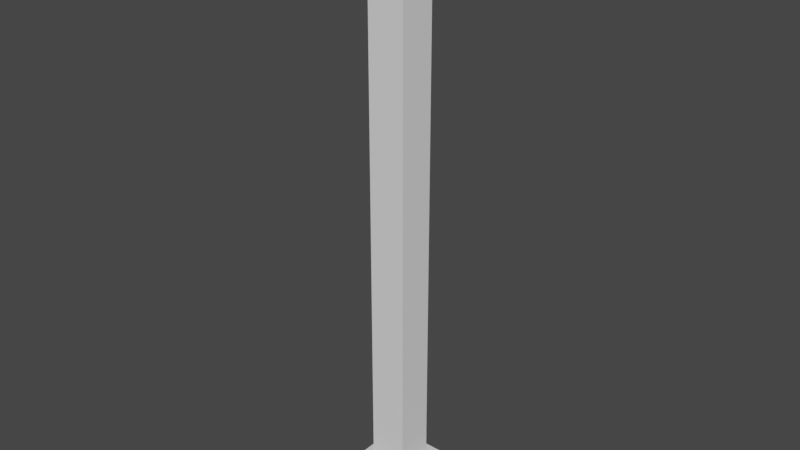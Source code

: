 # Source: InserterBones.blend  (saved by Blender 2.81.16; exported with 4.5.12 LTS)
import bpy
from mathutils import Matrix  # noqa: F401  (used for matrix-valued properties, if any)

bpy.ops.wm.read_factory_settings(use_empty=True)
scene = bpy.context.scene
scene.name = 'Scene'

# ---- collections
col_collection = bpy.data.collections.new('Collection'); scene.collection.children.link(col_collection)

# ---- world
world_world = bpy.data.worlds.new('World'); scene.world = world_world
world_world.use_nodes = True; world_world.node_tree.nodes.clear()
_N = world_world.node_tree.nodes; _L = world_world.node_tree.links
n0 = _N.new('ShaderNodeOutputWorld'); n0.name = 'World Output'; n0.location = (300, 300)
n1 = _N.new('ShaderNodeBackground'); n1.name = 'Background'; n1.location = (10, 300)
n1.inputs[0].default_value = (0.05088, 0.05088, 0.05088, 1.0)
_L.new(n1.outputs[0], n0.inputs[0])
n0.is_active_output = True
world_world.color = (0.05088, 0.05088, 0.05088)
world_world.use_sun_shadow = False
world_world.sun_shadow_jitter_overblur = 0.0

# ---- meshes
me_cube_001 = bpy.data.meshes.new('Cube.001')
me_cube_001.from_pydata([(-0.25, -0.25, 0.0), (-0.125, -0.125, 0.25), (-0.25, 0.25, 0.0), (-0.125, 0.125, 0.25), (0.25, -0.25, 0.0), (0.125, -0.125, 0.25), (0.25, 0.25, 0.0), (0.125, 0.125, 0.25), (-0.25, -0.25, 0.25), (-0.25, 0.25, 0.25), (0.25, 0.25, 0.25), (0.25, -0.25, 0.25), (-0.125, -0.125, 0.5674), (-0.125, 0.125, 0.5674), (0.125, 0.125, 0.5674), (0.125, -0.125, 0.5674), (-0.125, -0.125, 1.606), (-0.125, 0.125, 1.606), (0.125, 0.125, 1.606), (0.125, -0.125, 1.606), (-0.125, -0.125, 1.937), (-0.125, 0.125, 1.937), (0.125, 0.125, 1.937), (0.125, -0.125, 1.937), (-0.125, -0.125, 3.32), (-0.125, 0.125, 3.32), (0.125, 0.125, 3.32), (0.125, -0.125, 3.32), (-0.125, -0.125, 3.574), (-0.125, 0.125, 3.574), (0.125, 0.125, 3.574), (0.125, -0.125, 3.574), (-0.125, 0.0, 3.574), (0.125, 0.0, 3.574), (0.125, -0.1, 3.824), (0.125, -0.225, 3.824), (-0.125, -0.225, 3.824), (-0.125, -0.1, 3.824), (-0.125, 0.1, 3.824), (-0.125, 0.225, 3.824), (0.125, 0.225, 3.824), (0.125, 0.1, 3.824), (0.125, -0.1, 4.074), (0.125, -0.225, 4.074), (-0.125, -0.225, 4.074), (-0.125, -0.1, 4.074), (-0.125, 0.1, 4.074), (-0.125, 0.225, 4.074), (0.125, 0.225, 4.074), (0.125, 0.1, 4.074), (0.125, 0.125, 1.716), (0.125, 0.125, 1.827), (0.125, -0.125, 1.827), (0.125, -0.125, 1.716), (-0.125, -0.125, 1.716), (-0.125, -0.125, 1.827), (-0.125, 0.125, 1.827), (-0.125, 0.125, 1.716), (0.125, -0.125, 3.404), (0.125, -0.125, 3.489), (0.125, 0.125, 3.404), (0.125, 0.125, 3.489), (-0.125, 0.125, 3.404), (-0.125, 0.125, 3.489), (-0.125, -0.125, 3.404), (-0.125, -0.125, 3.489), (-0.125, -0.125, 0.3558), (-0.125, -0.125, 0.4616), (-0.125, 0.125, 0.4616), (-0.125, 0.125, 0.3558), (0.125, -0.125, 0.3558), (0.125, -0.125, 0.4616), (0.125, 0.125, 0.4616), (0.125, 0.125, 0.3558), (0.125, -0.07955, 3.772), (0.125, -0.2045, 3.772), (-0.125, -0.2045, 3.772), (-0.125, -0.07955, 3.772), (-0.125, 0.07879, 3.771), (-0.125, 0.2038, 3.771), (0.125, 0.2038, 3.771), (0.125, 0.07879, 3.771)], [], [(0, 8, 9, 2), (2, 9, 10, 6), (6, 10, 11, 4), (4, 11, 8, 0), (2, 6, 4, 0), (68, 67, 12, 13), (1, 3, 9, 8), (3, 7, 10, 9), (7, 5, 11, 10), (5, 1, 8, 11), (12, 15, 19, 16), (67, 71, 15, 12), (72, 68, 13, 14), (71, 72, 14, 15), (52, 51, 22, 23), (14, 13, 17, 18), (15, 14, 18, 19), (13, 12, 16, 17), (20, 23, 27, 24), (56, 55, 20, 21), (55, 52, 23, 20), (51, 56, 21, 22), (61, 30, 31, 59), (22, 21, 25, 26), (23, 22, 26, 27), (21, 20, 24, 25), (75, 74, 34, 35), (61, 63, 29, 30), (65, 59, 31, 28), (65, 28, 29, 63), (79, 78, 38, 39), (38, 41, 49, 46), (76, 75, 35, 36), (74, 77, 37, 34), (77, 76, 36, 37), (37, 36, 44, 45), (81, 80, 40, 41), (80, 79, 39, 40), (78, 81, 41, 38), (42, 45, 44, 43), (48, 47, 46, 49), (35, 34, 42, 43), (40, 39, 47, 48), (34, 37, 45, 42), (36, 35, 43, 44), (41, 40, 48, 49), (39, 38, 46, 47), (18, 17, 57, 50), (50, 57, 56, 51), (16, 19, 53, 54), (54, 53, 52, 55), (17, 16, 54, 57), (57, 54, 55, 56), (19, 18, 50, 53), (53, 50, 51, 52), (24, 64, 62, 25), (64, 65, 63, 62), (24, 27, 58, 64), (64, 58, 59, 65), (26, 25, 62, 60), (60, 62, 63, 61), (26, 60, 58, 27), (60, 61, 59, 58), (5, 7, 73, 70), (70, 73, 72, 71), (7, 3, 69, 73), (73, 69, 68, 72), (1, 5, 70, 66), (66, 70, 71, 67), (3, 1, 66, 69), (69, 66, 67, 68), (32, 28, 76, 77), (33, 32, 77, 74), (28, 31, 75, 76), (31, 33, 74, 75), (32, 33, 81, 78), (30, 29, 79, 80), (33, 30, 80, 81), (29, 32, 78, 79)])
_uv = me_cube_001.uv_layers.new(name='UVMap')
_uv.uv.foreach_set('vector', [0.375, 0.0, 0.625, 0.0, 0.625, 0.25, 0.375, 0.25, 0.375, 0.25, 0.625, 0.25, 0.625, 0.5, 0.375, 0.5, 0.375, 0.5, 0.625, 0.5, 0.625, 0.75, 0.375, 0.75, 0.375, 0.75, 0.625, 0.75, 0.625, 1.0, 0.375, 1.0, 0.125, 0.5, 0.375, 0.5, 0.375, 0.75, 0.125, 0.75, 0.8125, 0.5625, 0.8125, 0.6875, 0.8125, 0.6875, 0.8125, 0.5625, 0.8125, 0.6875, 0.8125, 0.5625, 0.875, 0.5, 0.875, 0.75, 0.8125, 0.5625, 0.6875, 0.5625, 0.625, 0.5, 0.875, 0.5, 0.6875, 0.5625, 0.6875, 0.6875, 0.625, 0.75, 0.625, 0.5, 0.6875, 0.6875, 0.8125, 0.6875, 0.875, 0.75, 0.625, 0.75, 0.8125, 0.6875, 0.6875, 0.6875, 0.6875, 0.6875, 0.8125, 0.6875, 0.8125, 0.6875, 0.6875, 0.6875, 0.6875, 0.6875, 0.8125, 0.6875, 0.6875, 0.5625, 0.8125, 0.5625, 0.8125, 0.5625, 0.6875, 0.5625, 0.6875, 0.6875, 0.6875, 0.5625, 0.6875, 0.5625, 0.6875, 0.6875, 0.6875, 0.6875, 0.6875, 0.5625, 0.6875, 0.5625, 0.6875, 0.6875, 0.6875, 0.5625, 0.8125, 0.5625, 0.8125, 0.5625, 0.6875, 0.5625, 0.6875, 0.6875, 0.6875, 0.5625, 0.6875, 0.5625, 0.6875, 0.6875, 0.8125, 0.5625, 0.8125, 0.6875, 0.8125, 0.6875, 0.8125, 0.5625, 0.8125, 0.6875, 0.6875, 0.6875, 0.6875, 0.6875, 0.8125, 0.6875, 0.8125, 0.5625, 0.8125, 0.6875, 0.8125, 0.6875, 0.8125, 0.5625, 0.8125, 0.6875, 0.6875, 0.6875, 0.6875, 0.6875, 0.8125, 0.6875, 0.6875, 0.5625, 0.8125, 0.5625, 0.8125, 0.5625, 0.6875, 0.5625, 0.6875, 0.5625, 0.6875, 0.5625, 0.6875, 0.6875, 0.6875, 0.6875, 0.6875, 0.5625, 0.8125, 0.5625, 0.8125, 0.5625, 0.6875, 0.5625, 0.6875, 0.6875, 0.6875, 0.5625, 0.6875, 0.5625, 0.6875, 0.6875, 0.8125, 0.5625, 0.8125, 0.6875, 0.8125, 0.6875, 0.8125, 0.5625, 0.6875, 0.6875, 0.6875, 0.625, 0.6875, 0.625, 0.6875, 0.6875, 0.6875, 0.5625, 0.8125, 0.5625, 0.8125, 0.5625, 0.6875, 0.5625, 0.8125, 0.6875, 0.6875, 0.6875, 0.6875, 0.6875, 0.8125, 0.6875, 0.8125, 0.6875, 0.8125, 0.6875, 0.8125, 0.5625, 0.8125, 0.5625, 0.8125, 0.5625, 0.8125, 0.625, 0.8125, 0.625, 0.8125, 0.5625, 0.8125, 0.625, 0.6875, 0.625, 0.6875, 0.625, 0.8125, 0.625, 0.8125, 0.6875, 0.6875, 0.6875, 0.6875, 0.6875, 0.8125, 0.6875, 0.6875, 0.625, 0.8125, 0.625, 0.8125, 0.625, 0.6875, 0.625, 0.8125, 0.625, 0.8125, 0.6875, 0.8125, 0.6875, 0.8125, 0.625, 0.8125, 0.625, 0.8125, 0.6875, 0.8125, 0.6875, 0.8125, 0.625, 0.6875, 0.625, 0.6875, 0.5625, 0.6875, 0.5625, 0.6875, 0.625, 0.6875, 0.5625, 0.8125, 0.5625, 0.8125, 0.5625, 0.6875, 0.5625, 0.8125, 0.625, 0.6875, 0.625, 0.6875, 0.625, 0.8125, 0.625, 0.6875, 0.625, 0.8125, 0.625, 0.8125, 0.6875, 0.6875, 0.6875, 0.6875, 0.5625, 0.8125, 0.5625, 0.8125, 0.625, 0.6875, 0.625, 0.6875, 0.6875, 0.6875, 0.625, 0.6875, 0.625, 0.6875, 0.6875, 0.6875, 0.5625, 0.8125, 0.5625, 0.8125, 0.5625, 0.6875, 0.5625, 0.6875, 0.625, 0.8125, 0.625, 0.8125, 0.625, 0.6875, 0.625, 0.8125, 0.6875, 0.6875, 0.6875, 0.6875, 0.6875, 0.8125, 0.6875, 0.6875, 0.625, 0.6875, 0.5625, 0.6875, 0.5625, 0.6875, 0.625, 0.8125, 0.5625, 0.8125, 0.625, 0.8125, 0.625, 0.8125, 0.5625, 0.6875, 0.5625, 0.8125, 0.5625, 0.8125, 0.5625, 0.6875, 0.5625, 0.6875, 0.5625, 0.8125, 0.5625, 0.8125, 0.5625, 0.6875, 0.5625, 0.8125, 0.6875, 0.6875, 0.6875, 0.6875, 0.6875, 0.8125, 0.6875, 0.8125, 0.6875, 0.6875, 0.6875, 0.6875, 0.6875, 0.8125, 0.6875, 0.8125, 0.5625, 0.8125, 0.6875, 0.8125, 0.6875, 0.8125, 0.5625, 0.8125, 0.5625, 0.8125, 0.6875, 0.8125, 0.6875, 0.8125, 0.5625, 0.6875, 0.6875, 0.6875, 0.5625, 0.6875, 0.5625, 0.6875, 0.6875, 0.6875, 0.6875, 0.6875, 0.5625, 0.6875, 0.5625, 0.6875, 0.6875, 0.8125, 0.6875, 0.8125, 0.6875, 0.8125, 0.5625, 0.8125, 0.5625, 0.8125, 0.6875, 0.8125, 0.6875, 0.8125, 0.5625, 0.8125, 0.5625, 0.8125, 0.6875, 0.6875, 0.6875, 0.6875, 0.6875, 0.8125, 0.6875, 0.8125, 0.6875, 0.6875, 0.6875, 0.6875, 0.6875, 0.8125, 0.6875, 0.6875, 0.5625, 0.8125, 0.5625, 0.8125, 0.5625, 0.6875, 0.5625, 0.6875, 0.5625, 0.8125, 0.5625, 0.8125, 0.5625, 0.6875, 0.5625, 0.6875, 0.5625, 0.6875, 0.5625, 0.6875, 0.6875, 0.6875, 0.6875, 0.6875, 0.5625, 0.6875, 0.5625, 0.6875, 0.6875, 0.6875, 0.6875, 0.6875, 0.6875, 0.6875, 0.5625, 0.6875, 0.5625, 0.6875, 0.6875, 0.6875, 0.6875, 0.6875, 0.5625, 0.6875, 0.5625, 0.6875, 0.6875, 0.6875, 0.5625, 0.8125, 0.5625, 0.8125, 0.5625, 0.6875, 0.5625, 0.6875, 0.5625, 0.8125, 0.5625, 0.8125, 0.5625, 0.6875, 0.5625, 0.8125, 0.6875, 0.6875, 0.6875, 0.6875, 0.6875, 0.8125, 0.6875, 0.8125, 0.6875, 0.6875, 0.6875, 0.6875, 0.6875, 0.8125, 0.6875, 0.8125, 0.5625, 0.8125, 0.6875, 0.8125, 0.6875, 0.8125, 0.5625, 0.8125, 0.5625, 0.8125, 0.6875, 0.8125, 0.6875, 0.8125, 0.5625, 0.8125, 0.625, 0.8125, 0.6875, 0.8125, 0.6875, 0.8125, 0.625, 0.6875, 0.625, 0.8125, 0.625, 0.8125, 0.625, 0.6875, 0.625, 0.8125, 0.6875, 0.6875, 0.6875, 0.6875, 0.6875, 0.8125, 0.6875, 0.6875, 0.6875, 0.6875, 0.625, 0.6875, 0.625, 0.6875, 0.6875, 0.8125, 0.625, 0.6875, 0.625, 0.6875, 0.625, 0.8125, 0.625, 0.6875, 0.5625, 0.8125, 0.5625, 0.8125, 0.5625, 0.6875, 0.5625, 0.6875, 0.625, 0.6875, 0.5625, 0.6875, 0.5625, 0.6875, 0.625, 0.8125, 0.5625, 0.8125, 0.625, 0.8125, 0.625, 0.8125, 0.5625])
me_cube_001.use_remesh_fix_poles = True
me_cube_001.use_remesh_preserve_attributes = False
me_cube_001.use_mirror_vertex_groups = False
me_cube_001.update()
arm_armature = bpy.data.armatures.new('Armature')  # bones are not reproduced

# ---- objects
ob_cube = bpy.data.objects.new('Cube', me_cube_001)
ob_armature = bpy.data.objects.new('Armature', arm_armature)

# ---- transforms, parenting, visibility, modifiers, constraints
ob_cube.location = (0.0, 0.0, 0.0)
ob_cube.lineart.crease_threshold = 0.0
ob_armature.location = (0.0, 0.0, 0.0)
ob_armature.lineart.crease_threshold = 0.0

# ---- collection membership
col_collection.objects.link(ob_cube)
col_collection.objects.link(ob_armature)

# ---- scene / render settings (as saved in the file)
scene.frame_start = 1; scene.frame_end = 250; scene.frame_set(0)
scene.render.engine = 'BLENDER_EEVEE_NEXT'
scene.cycles.use_denoising = False
scene.cycles.samples = 128
scene.cycles.sampling_pattern = 'TABULATED_SOBOL'
scene.cycles.use_adaptive_sampling = False
scene.cycles.use_light_tree = False
scene.view_settings.view_transform = 'Filmic'
bpy.context.view_layer.update()

# ---- added for rendering (the .blend has no active camera and no usable light): camera, sun
cam_auto = bpy.data.cameras.new('AutoCamera')
cam_auto.lens = 50.0
cam_auto.sensor_width = 36.0
cam_auto.clip_end = 1000.0
ob_auto_camera = bpy.data.objects.new('AutoCamera', cam_auto)
scene.collection.objects.link(ob_auto_camera)
ob_auto_camera.location = (3.82538, -4.59046, 5.09712)
ob_auto_camera.rotation_euler = (1.09748, -7.21219e-08, 0.694738)
scene.camera = ob_auto_camera
light_auto_sun = bpy.data.lights.new('AutoSun', 'SUN')
light_auto_sun.energy = 3.0
light_auto_sun.angle = 0.0523599
ob_auto_sun = bpy.data.objects.new('AutoSun', light_auto_sun)
scene.collection.objects.link(ob_auto_sun)
ob_auto_sun.rotation_euler = (0.872665, 0.174533, 0.523599)
bpy.context.view_layer.update()
